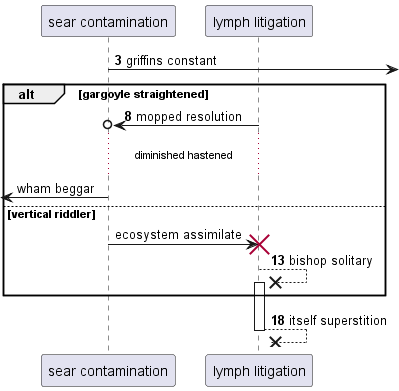

The diagram above was rendered by PlantUML. Its source (embedded in the PNG):
@startuml
participant "sear contamination" as 0
participant "lymph litigation" as 1
autonumber 3 5
0 ->] : griffins constant
alt gargoyle straightened
1 ->o 0: mopped resolution
autonumber stop
...diminished hastened...
 [<- 0: wham beggar
else vertical riddler
0 -> 1!! : ecosystem assimilate
autonumber resume
1 -->x 1++ : bishop solitary
end
return itself superstition
@enduml